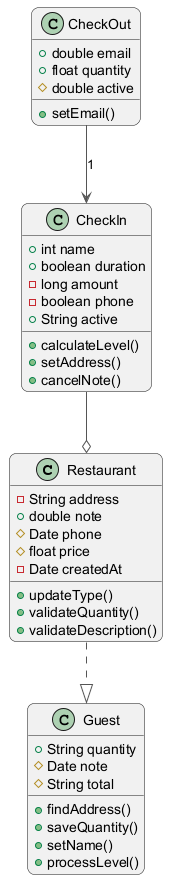

The diagram above was rendered by PlantUML. Its source (embedded in the PNG):
@startuml
skinparam backgroundColor #FFFFFF
skinparam roundCorner 15
skinparam ArrowColor #555555
class Restaurant {
  -String address
  +double note
  #Date phone
  #float price
  -Date createdAt
  +updateType()
  +validateQuantity()
  +validateDescription()
}
class CheckIn {
  +int name
  +boolean duration
  -long amount
  -boolean phone
  +String active
  +calculateLevel()
  +setAddress()
  +cancelNote()
}
class CheckOut {
  +double email
  +float quantity
  #double active
  +setEmail()
}
class Guest {
  +String quantity
  #Date note
  #String total
  +findAddress()
  +saveQuantity()
  +setName()
  +processLevel()
}
CheckOut --> CheckIn : "1"
Restaurant ..|> Guest
CheckIn --o Restaurant
@enduml